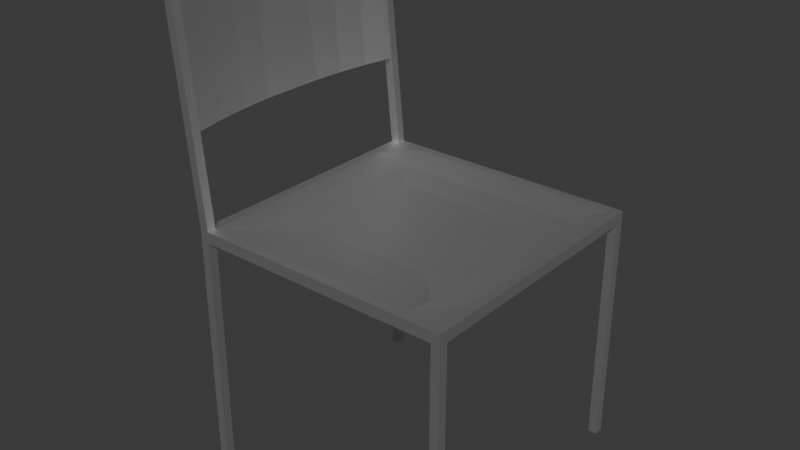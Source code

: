 # Source: ChaiseNormale.blend  (saved by Blender 4.0.36; exported with 4.5.12 LTS)
import bpy
from mathutils import Matrix  # noqa: F401  (used for matrix-valued properties, if any)

bpy.ops.wm.read_factory_settings(use_empty=True)
scene = bpy.context.scene
scene.name = 'Scene'

# ---- materials (node trees are filled in below, after node groups)
mat_material_003 = bpy.data.materials.new('Material.003')
mat_material_003.alpha_threshold = 0.0
mat_material_003.use_transparent_shadow = False
mat_material_003.roughness = 0.5
mat_material_003.line_color = (0.0, 0.0, 0.0, 1.0)

# ---- material node trees
mat_material_003.use_nodes = True; mat_material_003.node_tree.nodes.clear()
_N = mat_material_003.node_tree.nodes; _L = mat_material_003.node_tree.links
n0 = _N.new('ShaderNodeOutputMaterial'); n0.name = 'Material Output'; n0.location = (300, 300)
n1 = _N.new('ShaderNodeBsdfPrincipled'); n1.name = 'Principled BSDF'; n1.location = (10, 300)
n1.inputs[1].default_value = 1.0
n1.inputs[3].default_value = 1.45
_L.new(n1.outputs[0], n0.inputs[0])
n0.is_active_output = True

# ---- world
world_world = bpy.data.worlds.new('World'); scene.world = world_world
world_world.use_nodes = True; world_world.node_tree.nodes.clear()
_N = world_world.node_tree.nodes; _L = world_world.node_tree.links
n0 = _N.new('ShaderNodeOutputWorld'); n0.name = 'World Output'; n0.location = (300, 300)
n1 = _N.new('ShaderNodeBackground'); n1.name = 'Background'; n1.location = (10, 300)
n1.inputs[0].default_value = (0.05088, 0.05088, 0.05088, 1.0)
_L.new(n1.outputs[0], n0.inputs[0])
n0.is_active_output = True
world_world.color = (0.05088, 0.05088, 0.05088)
world_world.use_sun_shadow = False
world_world.sun_shadow_jitter_overblur = 0.0

# ---- meshes
me_cube_003 = bpy.data.meshes.new('Cube.003')
me_cube_003.from_pydata([(-5.942, -0.15, -0.01), (-5.942, -0.15, 0.01), (-5.942, 0.15, -0.01), (-5.942, 0.15, 0.01), (5.942, -0.15, -0.01), (5.942, -0.15, 0.01), (5.942, 0.15, -0.01), (5.942, 0.15, 0.01), (5.546, 0.15, -0.01), (-5.546, 0.15, -0.01), (-5.546, 0.15, 0.01), (5.546, 0.15, 0.01), (-5.546, -0.15, -0.01), (5.546, -0.15, -0.01), (5.546, -0.15, 0.01), (-5.546, -0.15, 0.01), (-5.942, 0.14, -0.01), (-5.942, 0.14, 0.01), (5.942, 0.14, -0.01), (5.942, 0.14, 0.01), (5.546, 0.14, 0.01), (-5.546, 0.14, 0.01), (-5.546, 0.14, -0.01), (5.546, 0.14, -0.01), (-5.942, -0.14, -0.01), (5.942, -0.14, 0.01), (5.546, -0.14, 0.01), (-5.546, -0.14, 0.01), (-5.546, -0.14, -0.01), (5.546, -0.14, -0.01), (-5.942, -0.14, 0.01), (5.942, -0.14, -0.01), (-5.942, -0.14, -0.4286), (-5.942, -0.15, -0.4286), (-5.546, 0.15, -0.4286), (-5.942, 0.15, -0.4286), (5.942, 0.14, -0.4286), (5.942, 0.15, -0.4286), (5.546, -0.15, -0.4286), (5.942, -0.15, -0.4286), (5.546, 0.15, -0.4286), (-5.546, -0.15, -0.4286), (-5.546, -0.14, -0.4286), (5.546, -0.14, -0.4286), (-5.942, 0.14, -0.4286), (-5.546, 0.14, -0.4286), (5.546, 0.14, -0.4286), (5.942, -0.14, -0.4286), (-6.338, 0.14, 0.17), (-6.338, 0.15, 0.17), (-5.942, -0.15, 0.17), (-6.338, -0.15, 0.17), (-5.942, 0.15, 0.17), (-5.942, -0.14, 0.17), (-6.338, -0.14, 0.17), (-5.942, 0.14, 0.17), (-6.933, 0.14, 0.41), (-6.933, 0.15, 0.41), (-6.537, -0.15, 0.41), (-6.933, -0.15, 0.41), (-6.537, 0.15, 0.41), (-6.537, -0.14, 0.41), (-6.933, -0.14, 0.41), (-6.537, 0.14, 0.41), (-2.773, 0.07, -0.002), (2.773, 0.07, -0.002), (2.773, -0.07, -0.002), (-2.773, -0.07, -0.002), (4.16, 0.14, 0.01), (5.546, -0.105, 0.01), (-5.546, -0.105, 0.01), (4.16, -0.14, 0.01), (-4.16, 0.14, 0.01), (5.546, 0.105, 0.01), (-5.546, 0.105, 0.01), (-4.16, -0.14, 0.01), (4.16, -0.105, 0.002), (4.16, 0.105, 0.002), (-4.16, 0.105, 0.002), (-4.16, -0.105, 0.002), (-6.537, -1.49e-08, 0.17), (-7.131, -1.49e-08, 0.41), (-6.438, -0.07, 0.17), (-7.032, -0.07, 0.41), (-6.438, 0.07, 0.17), (-7.032, 0.07, 0.41), (-6.239, -0.105, 0.17), (-6.834, -0.105, 0.41), (-6.537, 0.035, 0.17), (-7.131, 0.035, 0.41), (-6.537, -0.035, 0.17), (-7.131, -0.035, 0.41), (-6.239, 0.105, 0.17), (-6.834, 0.105, 0.41), (-6.933, 0.0, 0.17), (-7.527, 0.0, 0.41), (-6.834, 0.07, 0.17), (-7.428, 0.07, 0.41), (-6.834, -0.07, 0.17), (-7.428, -0.07, 0.41), (-6.636, 0.105, 0.17), (-7.23, 0.105, 0.41), (-6.933, -0.035, 0.17), (-7.527, -0.035, 0.41), (-6.933, 0.035, 0.17), (-7.527, 0.035, 0.41), (-6.636, -0.105, 0.17), (-7.23, -0.105, 0.41)], [], [(16, 17, 3, 2), (8, 11, 7, 6), (31, 25, 5, 4), (12, 15, 1, 0), (18, 23, 46, 36), (21, 55, 48, 17), (25, 26, 14, 5), (2, 9, 34, 35), (28, 29, 13, 12), (4, 5, 14, 13), (13, 14, 15, 12), (2, 3, 10, 9), (9, 10, 11, 8), (9, 8, 23, 22), (4, 13, 38, 39), (7, 11, 20, 19), (1, 15, 50, 51), (24, 28, 42, 32), (6, 7, 19, 18), (24, 30, 17, 16), (0, 1, 30, 24), (22, 23, 29, 28), (16, 22, 28, 24), (79, 70, 27, 75), (21, 10, 52, 55), (23, 18, 31, 29), (18, 19, 25, 31), (43, 47, 39, 38), (32, 42, 41, 33), (35, 34, 45, 44), (40, 37, 36, 46), (9, 22, 45, 34), (8, 6, 37, 40), (23, 8, 40, 46), (16, 2, 35, 44), (29, 31, 47, 43), (31, 4, 39, 47), (6, 18, 36, 37), (28, 12, 41, 42), (0, 24, 32, 33), (22, 16, 44, 45), (13, 29, 43, 38), (12, 0, 33, 41), (49, 48, 56, 57), (52, 49, 57, 60), (107, 106, 54, 62), (86, 53, 54, 106), (10, 3, 49, 52), (15, 27, 53, 50), (30, 1, 51, 54), (3, 17, 48, 49), (61, 62, 59, 58), (60, 57, 56, 63), (87, 107, 62, 61), (51, 50, 58, 59), (54, 51, 59, 62), (30, 54, 53, 27), (67, 64, 78, 79), (78, 74, 70, 79), (69, 76, 71, 26), (20, 68, 77, 73), (72, 21, 74, 78), (86, 82, 83, 87), (50, 53, 61, 58), (90, 80, 81, 91), (55, 52, 60, 63), (80, 88, 89, 81), (88, 84, 85, 89), (92, 55, 63, 93), (84, 92, 93, 85), (82, 90, 91, 83), (53, 86, 87, 61), (48, 100, 101, 56), (103, 102, 98, 99), (107, 99, 98, 106), (83, 99, 107, 87), (91, 103, 99, 83), (81, 95, 103, 91), (89, 105, 95, 81), (85, 97, 105, 89), (93, 101, 97, 85), (101, 93, 63, 56), (82, 86, 106, 98), (90, 82, 98, 102), (80, 90, 102, 94), (88, 80, 94, 104), (84, 88, 104, 96), (100, 48, 55, 92), (92, 84, 96, 100), (100, 96, 97, 101), (96, 104, 105, 97), (104, 94, 95, 105), (94, 102, 103, 95), (30, 27, 70, 74, 21, 17), (15, 14, 26, 71, 75, 27), (71, 76, 79, 75), (10, 21, 72, 68, 20, 11), (77, 68, 72, 78), (19, 20, 73, 69, 26, 25), (69, 73, 77, 76), (77, 78, 64, 65), (66, 76, 77, 65), (79, 76, 66, 67), (67, 66, 65, 64)])
_uv = me_cube_003.uv_layers.new(name='UVMap')
_uv.uv.foreach_set('vector', [0.375, 0.125, 0.625, 0.125, 0.625, 0.25, 0.375, 0.25, 0.375, 0.4167, 0.625, 0.4167, 0.625, 0.5, 0.375, 0.5, 0.375, 0.6875, 0.625, 0.6875, 0.625, 0.75, 0.375, 0.75, 0.375, 0.9167, 0.625, 0.9167, 0.625, 1.0, 0.375, 1.0, 0.375, 0.625, 0.2917, 0.625, 0.2917, 0.625, 0.375, 0.625, 0.7917, 0.625, 0.7917, 0.625, 0.625, 0.125, 0.625, 0.125, 0.625, 0.6875, 0.7083, 0.6875, 0.7083, 0.75, 0.625, 0.75, 0.375, 0.25, 0.375, 0.3333, 0.375, 0.3333, 0.375, 0.25, 0.2083, 0.6875, 0.2917, 0.6875, 0.2917, 0.75, 0.2083, 0.75, 0.375, 0.75, 0.625, 0.75, 0.625, 0.8333, 0.375, 0.8333, 0.375, 0.8333, 0.625, 0.8333, 0.625, 0.9167, 0.375, 0.9167, 0.375, 0.25, 0.625, 0.25, 0.625, 0.3333, 0.375, 0.3333, 0.375, 0.3333, 0.625, 0.3333, 0.625, 0.4167, 0.375, 0.4167, 0.2083, 0.5, 0.2917, 0.5, 0.2917, 0.625, 0.2083, 0.625, 0.375, 0.75, 0.375, 0.8333, 0.375, 0.8333, 0.375, 0.75, 0.625, 0.5, 0.7083, 0.5, 0.7083, 0.625, 0.625, 0.625, 0.625, 1.0, 0.625, 0.9167, 0.625, 0.9167, 0.625, 1.0, 0.125, 0.6875, 0.2083, 0.6875, 0.2083, 0.6875, 0.125, 0.6875, 0.375, 0.5, 0.625, 0.5, 0.625, 0.625, 0.375, 0.625, 0.375, 0.0625, 0.625, 0.0625, 0.625, 0.125, 0.375, 0.125, 0.375, 0.0, 0.625, 0.0, 0.625, 0.0625, 0.375, 0.0625, 0.2083, 0.625, 0.2917, 0.625, 0.2917, 0.6875, 0.2083, 0.6875, 0.125, 0.625, 0.2083, 0.625, 0.2083, 0.6875, 0.125, 0.6875, 0.7812, 0.6797, 0.7917, 0.6797, 0.7917, 0.6875, 0.7812, 0.6875, 0.7917, 0.625, 0.7917, 0.5, 0.7917, 0.5, 0.7917, 0.625, 0.2917, 0.625, 0.375, 0.625, 0.375, 0.6875, 0.2917, 0.6875, 0.375, 0.625, 0.625, 0.625, 0.625, 0.6875, 0.375, 0.6875, 0.2917, 0.6875, 0.375, 0.6875, 0.375, 0.75, 0.2917, 0.75, 0.125, 0.6875, 0.2083, 0.6875, 0.2083, 0.75, 0.125, 0.75, 0.125, 0.5, 0.2083, 0.5, 0.2083, 0.625, 0.125, 0.625, 0.2917, 0.5, 0.375, 0.5, 0.375, 0.625, 0.2917, 0.625, 0.2083, 0.5, 0.2083, 0.625, 0.2083, 0.625, 0.2083, 0.5, 0.375, 0.4167, 0.375, 0.5, 0.375, 0.5, 0.375, 0.4167, 0.2917, 0.625, 0.2917, 0.5, 0.2917, 0.5, 0.2917, 0.625, 0.375, 0.125, 0.375, 0.25, 0.375, 0.25, 0.375, 0.125, 0.2917, 0.6875, 0.375, 0.6875, 0.375, 0.6875, 0.2917, 0.6875, 0.375, 0.6875, 0.375, 0.75, 0.375, 0.75, 0.375, 0.6875, 0.375, 0.5, 0.375, 0.625, 0.375, 0.625, 0.375, 0.5, 0.2083, 0.6875, 0.2083, 0.75, 0.2083, 0.75, 0.2083, 0.6875, 0.375, 0.0, 0.375, 0.0625, 0.375, 0.0625, 0.375, 0.0, 0.2083, 0.625, 0.125, 0.625, 0.125, 0.625, 0.2083, 0.625, 0.2917, 0.75, 0.2917, 0.6875, 0.2917, 0.6875, 0.2917, 0.75, 0.375, 0.9167, 0.375, 1.0, 0.375, 1.0, 0.375, 0.9167, 0.625, 0.25, 0.625, 0.125, 0.875, 0.625, 0.625, 0.25, 0.625, 0.3333, 0.625, 0.25, 0.625, 0.25, 0.625, 0.3333, 0.625, 0.07031, 0.625, 0.07031, 0.625, 0.0625, 0.625, 0.0625, 0.7917, 0.6797, 0.7917, 0.6875, 0.625, 0.0625, 0.625, 0.07031, 0.625, 0.3333, 0.625, 0.25, 0.625, 0.25, 0.625, 0.3333, 0.7917, 0.75, 0.7917, 0.6875, 0.7917, 0.6875, 0.7917, 0.75, 0.625, 0.0625, 0.625, 0.0, 0.625, 0.0, 0.625, 0.0625, 0.625, 0.25, 0.625, 0.125, 0.625, 0.125, 0.625, 0.25, 0.7917, 0.6875, 0.875, 0.6875, 0.875, 0.75, 0.7917, 0.75, 0.7917, 0.5, 0.875, 0.5, 0.875, 0.625, 0.7917, 0.625, 0.7917, 0.6797, 0.625, 0.07031, 0.625, 0.0625, 0.7917, 0.6875, 0.625, 1.0, 0.625, 0.9167, 0.625, 0.9167, 0.625, 1.0, 0.625, 0.0625, 0.625, 1.0, 0.875, 0.75, 0.875, 0.6875, 0.625, 0.0625, 0.625, 0.0625, 0.7917, 0.6875, 0.7917, 0.6875, 0.0, 0.0, 0.0, 0.0, 0.7812, 0.6328, 0.7812, 0.6797, 0.7812, 0.6328, 0.7917, 0.6328, 0.7917, 0.6797, 0.7812, 0.6797, 0.7083, 0.6797, 0.7188, 0.6797, 0.7188, 0.6875, 0.7083, 0.6875, 0.7083, 0.625, 0.7188, 0.625, 0.7188, 0.6328, 0.7083, 0.6328, 0.7812, 0.625, 0.7917, 0.625, 0.7917, 0.6328, 0.7812, 0.6328, 0.7917, 0.6797, 0.7917, 0.6719, 0.7917, 0.6719, 0.7917, 0.6797, 0.625, 0.9167, 0.7917, 0.6875, 0.7917, 0.6875, 0.625, 0.9167, 0.7917, 0.6641, 0.7917, 0.6562, 0.7917, 0.6562, 0.7917, 0.6641, 0.7917, 0.625, 0.625, 0.3333, 0.7917, 0.5, 0.7917, 0.625, 0.7917, 0.6562, 0.7917, 0.6484, 0.7917, 0.6484, 0.7917, 0.6562, 0.7917, 0.6484, 0.7917, 0.6406, 0.7917, 0.6406, 0.7917, 0.6484, 0.7917, 0.6328, 0.7917, 0.625, 0.7917, 0.625, 0.7917, 0.6328, 0.7917, 0.6406, 0.7917, 0.6328, 0.7917, 0.6328, 0.7917, 0.6406, 0.7917, 0.6719, 0.7917, 0.6641, 0.7917, 0.6641, 0.7917, 0.6719, 0.7917, 0.6875, 0.7917, 0.6797, 0.7917, 0.6797, 0.7917, 0.6875, 0.625, 0.125, 0.625, 0.1172, 0.625, 0.1172, 0.875, 0.625, 0.625, 0.08594, 0.625, 0.08594, 0.625, 0.07812, 0.625, 0.07812, 0.625, 0.07031, 0.625, 0.07812, 0.625, 0.07812, 0.625, 0.07031, 0.7917, 0.6719, 0.625, 0.07812, 0.625, 0.07031, 0.7917, 0.6797, 0.7917, 0.6641, 0.625, 0.08594, 0.625, 0.07812, 0.7917, 0.6719, 0.7917, 0.6562, 0.625, 0.09375, 0.625, 0.08594, 0.7917, 0.6641, 0.7917, 0.6484, 0.625, 0.1016, 0.625, 0.09375, 0.7917, 0.6562, 0.7917, 0.6406, 0.625, 0.1094, 0.625, 0.1016, 0.7917, 0.6484, 0.7917, 0.6328, 0.625, 0.1172, 0.625, 0.1094, 0.7917, 0.6406, 0.625, 0.1172, 0.7917, 0.6328, 0.7917, 0.625, 0.875, 0.625, 0.7917, 0.6719, 0.7917, 0.6797, 0.625, 0.07031, 0.625, 0.07812, 0.7917, 0.6641, 0.7917, 0.6719, 0.625, 0.07812, 0.625, 0.08594, 0.7917, 0.6562, 0.7917, 0.6641, 0.625, 0.08594, 0.625, 0.09375, 0.7917, 0.6484, 0.7917, 0.6562, 0.625, 0.09375, 0.625, 0.1016, 0.7917, 0.6406, 0.7917, 0.6484, 0.625, 0.1016, 0.625, 0.1094, 0.625, 0.1172, 0.625, 0.125, 0.7917, 0.625, 0.7917, 0.6328, 0.7917, 0.6328, 0.7917, 0.6406, 0.625, 0.1094, 0.625, 0.1172, 0.625, 0.1172, 0.625, 0.1094, 0.625, 0.1094, 0.625, 0.1172, 0.625, 0.1094, 0.625, 0.1016, 0.625, 0.1016, 0.625, 0.1094, 0.625, 0.1016, 0.625, 0.09375, 0.625, 0.09375, 0.625, 0.1016, 0.625, 0.09375, 0.625, 0.08594, 0.625, 0.08594, 0.625, 0.09375, 0.625, 0.0625, 0.7917, 0.6875, 0.7917, 0.6797, 0.7917, 0.6328, 0.7917, 0.625, 0.625, 0.125, 0.7917, 0.75, 0.7083, 0.75, 0.7083, 0.6875, 0.7188, 0.6875, 0.7812, 0.6875, 0.7917, 0.6875, 0.7188, 0.6875, 0.7188, 0.6797, 0.7812, 0.6797, 0.7812, 0.6875, 0.7917, 0.5, 0.7917, 0.625, 0.7812, 0.625, 0.7188, 0.625, 0.7083, 0.625, 0.7083, 0.5, 0.7188, 0.6328, 0.7188, 0.625, 0.7812, 0.625, 0.7812, 0.6328, 0.625, 0.625, 0.7083, 0.625, 0.7083, 0.6328, 0.7083, 0.6797, 0.7083, 0.6875, 0.625, 0.6875, 0.7083, 0.6797, 0.7083, 0.6328, 0.7188, 0.6328, 0.7188, 0.6797, 0.7188, 0.6328, 0.7812, 0.6328, 0.0, 0.0, 0.0, 0.0, 0.0, 0.0, 0.7188, 0.6797, 0.7188, 0.6328, 0.0, 0.0, 0.7812, 0.6797, 0.7188, 0.6797, 0.0, 0.0, 0.0, 0.0, 0.0, 0.0, 0.0, 0.0, 0.0, 0.0, 0.0, 0.0])
me_cube_003.materials.append(mat_material_003)
me_cube_003.use_mirror_vertex_groups = False
me_cube_003.update()

# ---- objects
ob_chaise_debout = bpy.data.objects.new('Chaise debout', me_cube_003)

# ---- transforms, parenting, visibility, modifiers, constraints
ob_chaise_debout.location = (0.0, 0.0, 0.0)
ob_chaise_debout.scale = (0.05, 2.0, 1.25)
ob_chaise_debout.lock_rotations_4d = False
ob_chaise_debout.empty_display_type = 'ARROWS'
ob_chaise_debout.lineart.crease_threshold = 0.0

# ---- collection membership
scene.collection.objects.link(ob_chaise_debout)

# ---- scene / render settings (as saved in the file)
scene.frame_start = 1; scene.frame_end = 250; scene.frame_set(1)
scene.render.engine = 'BLENDER_EEVEE_NEXT'
scene.cycles.sampling_pattern = 'TABULATED_SOBOL'
bpy.context.view_layer.update()

# ---- added for rendering (the .blend has no active camera and no usable light): camera, sun
cam_auto = bpy.data.cameras.new('AutoCamera')
cam_auto.lens = 50.0
cam_auto.sensor_width = 36.0
cam_auto.clip_end = 1000.0
ob_auto_camera = bpy.data.objects.new('AutoCamera', cam_auto)
scene.collection.objects.link(ob_auto_camera)
ob_auto_camera.location = (1.2399, -1.53542, 1.01196)
ob_auto_camera.rotation_euler = (1.09748, -7.21219e-08, 0.694738)
scene.camera = ob_auto_camera
light_auto_sun = bpy.data.lights.new('AutoSun', 'SUN')
light_auto_sun.energy = 3.0
light_auto_sun.angle = 0.0523599
ob_auto_sun = bpy.data.objects.new('AutoSun', light_auto_sun)
scene.collection.objects.link(ob_auto_sun)
ob_auto_sun.rotation_euler = (0.872665, 0.174533, 0.523599)
bpy.context.view_layer.update()
